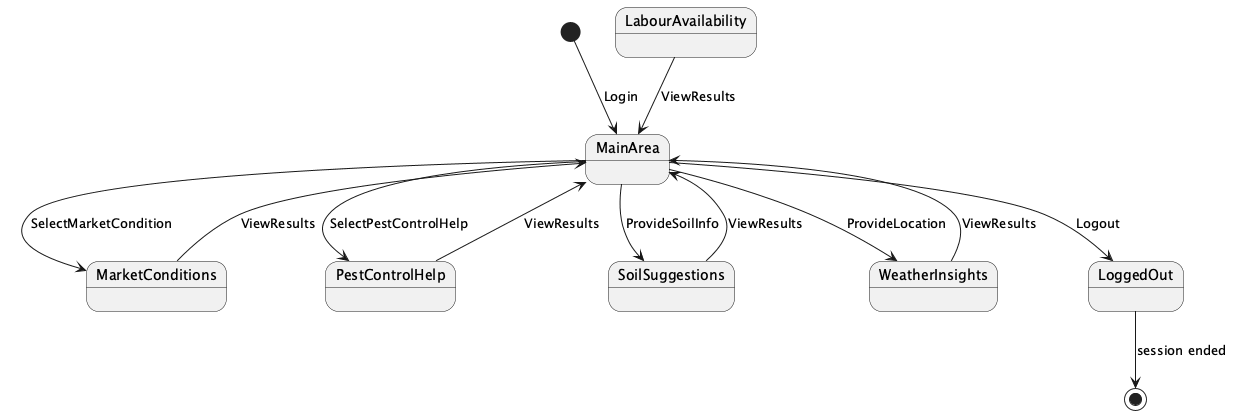

The diagram above was rendered by PlantUML. Its source (embedded in the PNG):
@startuml

[*] --> MainArea : Login
MainArea --> MarketConditions : SelectMarketCondition
MainArea --> PestControlHelp : SelectPestControlHelp
MainArea --> SoilSuggestions : ProvideSoilInfo
MainArea --> WeatherInsights : ProvideLocation
MarketConditions --> MainArea : ViewResults
PestControlHelp --> MainArea : ViewResults
SoilSuggestions --> MainArea : ViewResults
WeatherInsights --> MainArea : ViewResults
LabourAvailability --> MainArea : ViewResults
MainArea --> LoggedOut : Logout
LoggedOut --> [*] : session ended

@enduml